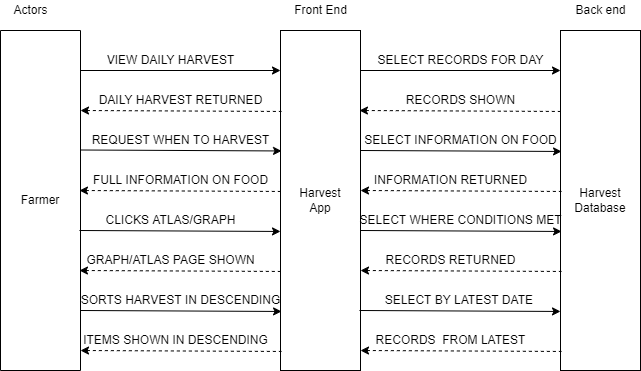

The diagram above was exported from draw.io. Its source (the exported page's mxGraphModel, read from the mxfile embedded in the PNG):
<mxGraphModel dx="820" dy="482" grid="1" gridSize="10" guides="1" tooltips="1" connect="1" arrows="1" fold="1" page="1" pageScale="1" pageWidth="850" pageHeight="1100" background="#ffffff" math="0" shadow="0">
  <root>
    <mxCell id="0" />
    <mxCell id="1" parent="0" />
    <mxCell id="2VjANTfznW1WtYC9gWlT-1" value="Farmer" style="rounded=0;whiteSpace=wrap;html=1;direction=south;" parent="1" vertex="1">
      <mxGeometry x="120" y="120" width="80" height="340" as="geometry" />
    </mxCell>
    <mxCell id="2VjANTfznW1WtYC9gWlT-2" value="Harvest&lt;br&gt;App" style="whiteSpace=wrap;html=1;" parent="1" vertex="1">
      <mxGeometry x="400" y="120" width="80" height="340" as="geometry" />
    </mxCell>
    <mxCell id="2VjANTfznW1WtYC9gWlT-3" value="" style="endArrow=classic;html=1;rounded=0;" parent="1" edge="1">
      <mxGeometry width="50" height="50" relative="1" as="geometry">
        <mxPoint x="200" y="160" as="sourcePoint" />
        <mxPoint x="400" y="160" as="targetPoint" />
      </mxGeometry>
    </mxCell>
    <mxCell id="2VjANTfznW1WtYC9gWlT-4" value="VIEW DAILY HARVEST" style="text;html=1;align=center;verticalAlign=middle;resizable=0;points=[];autosize=1;strokeColor=none;fillColor=none;" parent="1" vertex="1">
      <mxGeometry x="220" y="140" width="140" height="20" as="geometry" />
    </mxCell>
    <mxCell id="2VjANTfznW1WtYC9gWlT-5" value="" style="endArrow=none;html=1;rounded=0;exitX=0.167;exitY=0;exitDx=0;exitDy=0;exitPerimeter=0;entryX=0.013;entryY=0.171;entryDx=0;entryDy=0;entryPerimeter=0;startArrow=classic;startFill=1;endFill=0;dashed=1;" parent="1" edge="1">
      <mxGeometry width="50" height="50" relative="1" as="geometry">
        <mxPoint x="200" y="200.00000000000006" as="sourcePoint" />
        <mxPoint x="401.03999999999996" y="200.95999999999998" as="targetPoint" />
      </mxGeometry>
    </mxCell>
    <mxCell id="2VjANTfznW1WtYC9gWlT-6" value="DAILY HARVEST RETURNED" style="text;html=1;align=center;verticalAlign=middle;resizable=0;points=[];autosize=1;strokeColor=none;fillColor=none;" parent="1" vertex="1">
      <mxGeometry x="210" y="180" width="180" height="20" as="geometry" />
    </mxCell>
    <mxCell id="2VjANTfznW1WtYC9gWlT-7" value="Actors" style="text;html=1;align=center;verticalAlign=middle;resizable=0;points=[];autosize=1;strokeColor=none;fillColor=none;" parent="1" vertex="1">
      <mxGeometry x="125" y="90" width="50" height="20" as="geometry" />
    </mxCell>
    <mxCell id="2VjANTfznW1WtYC9gWlT-8" value="Front End" style="text;html=1;align=center;verticalAlign=middle;resizable=0;points=[];autosize=1;strokeColor=none;fillColor=none;" parent="1" vertex="1">
      <mxGeometry x="405" y="90" width="70" height="20" as="geometry" />
    </mxCell>
    <mxCell id="2VjANTfznW1WtYC9gWlT-9" value="" style="endArrow=classic;html=1;rounded=0;exitX=0.167;exitY=0;exitDx=0;exitDy=0;exitPerimeter=0;entryX=0.013;entryY=0.171;entryDx=0;entryDy=0;entryPerimeter=0;" parent="1" edge="1">
      <mxGeometry width="50" height="50" relative="1" as="geometry">
        <mxPoint x="200" y="239.50000000000006" as="sourcePoint" />
        <mxPoint x="401.03999999999996" y="240.45999999999998" as="targetPoint" />
      </mxGeometry>
    </mxCell>
    <mxCell id="2VjANTfznW1WtYC9gWlT-10" value="REQUEST WHEN TO HARVEST" style="text;html=1;align=center;verticalAlign=middle;resizable=0;points=[];autosize=1;strokeColor=none;fillColor=none;" parent="1" vertex="1">
      <mxGeometry x="205" y="220" width="190" height="20" as="geometry" />
    </mxCell>
    <mxCell id="2VjANTfznW1WtYC9gWlT-11" value="" style="endArrow=none;html=1;rounded=0;exitX=0.167;exitY=0;exitDx=0;exitDy=0;exitPerimeter=0;entryX=0.013;entryY=0.171;entryDx=0;entryDy=0;entryPerimeter=0;startArrow=classic;startFill=1;endFill=0;dashed=1;" parent="1" edge="1">
      <mxGeometry width="50" height="50" relative="1" as="geometry">
        <mxPoint x="198.96" y="280" as="sourcePoint" />
        <mxPoint x="399.99999999999994" y="280.96000000000004" as="targetPoint" />
      </mxGeometry>
    </mxCell>
    <mxCell id="2VjANTfznW1WtYC9gWlT-12" value="FULL INFORMATION ON FOOD" style="text;html=1;align=center;verticalAlign=middle;resizable=0;points=[];autosize=1;strokeColor=none;fillColor=none;" parent="1" vertex="1">
      <mxGeometry x="205" y="260" width="190" height="20" as="geometry" />
    </mxCell>
    <mxCell id="2VjANTfznW1WtYC9gWlT-13" value="" style="endArrow=classic;html=1;rounded=0;exitX=0.167;exitY=0;exitDx=0;exitDy=0;exitPerimeter=0;entryX=0.013;entryY=0.171;entryDx=0;entryDy=0;entryPerimeter=0;" parent="1" edge="1">
      <mxGeometry width="50" height="50" relative="1" as="geometry">
        <mxPoint x="198.96" y="320" as="sourcePoint" />
        <mxPoint x="399.99999999999994" y="320.96000000000004" as="targetPoint" />
      </mxGeometry>
    </mxCell>
    <mxCell id="2VjANTfznW1WtYC9gWlT-14" value="CLICKS ATLAS/GRAPH" style="text;html=1;align=center;verticalAlign=middle;resizable=0;points=[];autosize=1;strokeColor=none;fillColor=none;" parent="1" vertex="1">
      <mxGeometry x="220" y="300" width="140" height="20" as="geometry" />
    </mxCell>
    <mxCell id="2VjANTfznW1WtYC9gWlT-16" value="" style="endArrow=none;html=1;rounded=0;exitX=0.167;exitY=0;exitDx=0;exitDy=0;exitPerimeter=0;entryX=0.013;entryY=0.171;entryDx=0;entryDy=0;entryPerimeter=0;startArrow=classic;startFill=1;endFill=0;dashed=1;" parent="1" edge="1">
      <mxGeometry width="50" height="50" relative="1" as="geometry">
        <mxPoint x="198.96000000000004" y="360" as="sourcePoint" />
        <mxPoint x="400" y="360.96000000000004" as="targetPoint" />
      </mxGeometry>
    </mxCell>
    <mxCell id="2VjANTfznW1WtYC9gWlT-19" value="" style="endArrow=classic;html=1;rounded=0;exitX=0.167;exitY=0;exitDx=0;exitDy=0;exitPerimeter=0;entryX=0.013;entryY=0.171;entryDx=0;entryDy=0;entryPerimeter=0;" parent="1" edge="1">
      <mxGeometry width="50" height="50" relative="1" as="geometry">
        <mxPoint x="200.00000000000003" y="400" as="sourcePoint" />
        <mxPoint x="401.04" y="400.96000000000004" as="targetPoint" />
      </mxGeometry>
    </mxCell>
    <mxCell id="2VjANTfznW1WtYC9gWlT-20" value="SORTS HARVEST IN DESCENDING" style="text;html=1;align=center;verticalAlign=middle;resizable=0;points=[];autosize=1;strokeColor=none;fillColor=none;" parent="1" vertex="1">
      <mxGeometry x="195" y="380" width="210" height="20" as="geometry" />
    </mxCell>
    <mxCell id="2VjANTfznW1WtYC9gWlT-22" value="" style="endArrow=none;html=1;rounded=0;exitX=0.167;exitY=0;exitDx=0;exitDy=0;exitPerimeter=0;entryX=0.013;entryY=0.171;entryDx=0;entryDy=0;entryPerimeter=0;startArrow=classic;startFill=1;endFill=0;dashed=1;" parent="1" edge="1">
      <mxGeometry width="50" height="50" relative="1" as="geometry">
        <mxPoint x="200.00000000000003" y="440" as="sourcePoint" />
        <mxPoint x="401.04" y="440.96000000000004" as="targetPoint" />
      </mxGeometry>
    </mxCell>
    <mxCell id="GYlREQXfoC2Y8NnuTKMK-1" value="Harvest&lt;br&gt;Database" style="whiteSpace=wrap;html=1;" parent="1" vertex="1">
      <mxGeometry x="680" y="120" width="80" height="340" as="geometry" />
    </mxCell>
    <mxCell id="GYlREQXfoC2Y8NnuTKMK-2" value="Back end" style="text;html=1;align=center;verticalAlign=middle;resizable=0;points=[];autosize=1;strokeColor=none;fillColor=none;" parent="1" vertex="1">
      <mxGeometry x="685" y="90" width="70" height="20" as="geometry" />
    </mxCell>
    <mxCell id="GYlREQXfoC2Y8NnuTKMK-3" value="" style="endArrow=classic;html=1;rounded=0;" parent="1" edge="1">
      <mxGeometry width="50" height="50" relative="1" as="geometry">
        <mxPoint x="480" y="160" as="sourcePoint" />
        <mxPoint x="680" y="160" as="targetPoint" />
      </mxGeometry>
    </mxCell>
    <mxCell id="GYlREQXfoC2Y8NnuTKMK-4" value="SELECT RECORDS FOR DAY" style="text;html=1;align=center;verticalAlign=middle;resizable=0;points=[];autosize=1;strokeColor=none;fillColor=none;" parent="1" vertex="1">
      <mxGeometry x="490" y="140" width="180" height="20" as="geometry" />
    </mxCell>
    <mxCell id="GYlREQXfoC2Y8NnuTKMK-5" value="" style="endArrow=none;html=1;rounded=0;exitX=0.167;exitY=0;exitDx=0;exitDy=0;exitPerimeter=0;entryX=0.013;entryY=0.171;entryDx=0;entryDy=0;entryPerimeter=0;startArrow=classic;startFill=1;endFill=0;dashed=1;" parent="1" edge="1">
      <mxGeometry width="50" height="50" relative="1" as="geometry">
        <mxPoint x="478.96" y="200" as="sourcePoint" />
        <mxPoint x="680" y="200.96000000000004" as="targetPoint" />
      </mxGeometry>
    </mxCell>
    <mxCell id="GYlREQXfoC2Y8NnuTKMK-6" value="RECORDS SHOWN" style="text;html=1;align=center;verticalAlign=middle;resizable=0;points=[];autosize=1;strokeColor=none;fillColor=none;" parent="1" vertex="1">
      <mxGeometry x="520" y="180" width="120" height="20" as="geometry" />
    </mxCell>
    <mxCell id="GYlREQXfoC2Y8NnuTKMK-7" value="" style="endArrow=classic;html=1;rounded=0;exitX=0.167;exitY=0;exitDx=0;exitDy=0;exitPerimeter=0;entryX=0.013;entryY=0.171;entryDx=0;entryDy=0;entryPerimeter=0;" parent="1" edge="1">
      <mxGeometry width="50" height="50" relative="1" as="geometry">
        <mxPoint x="480" y="240" as="sourcePoint" />
        <mxPoint x="681.04" y="240.96000000000004" as="targetPoint" />
      </mxGeometry>
    </mxCell>
    <mxCell id="GYlREQXfoC2Y8NnuTKMK-8" value="SELECT INFORMATION ON FOOD" style="text;html=1;align=center;verticalAlign=middle;resizable=0;points=[];autosize=1;strokeColor=none;fillColor=none;" parent="1" vertex="1">
      <mxGeometry x="475" y="220" width="210" height="20" as="geometry" />
    </mxCell>
    <mxCell id="GYlREQXfoC2Y8NnuTKMK-9" value="" style="endArrow=none;html=1;rounded=0;exitX=0.167;exitY=0;exitDx=0;exitDy=0;exitPerimeter=0;entryX=0.013;entryY=0.171;entryDx=0;entryDy=0;entryPerimeter=0;startArrow=classic;startFill=1;endFill=0;dashed=1;" parent="1" edge="1">
      <mxGeometry width="50" height="50" relative="1" as="geometry">
        <mxPoint x="480.00000000000006" y="280" as="sourcePoint" />
        <mxPoint x="681.04" y="280.96000000000004" as="targetPoint" />
      </mxGeometry>
    </mxCell>
    <mxCell id="GYlREQXfoC2Y8NnuTKMK-10" value="INFORMATION RETURNED" style="text;html=1;align=center;verticalAlign=middle;resizable=0;points=[];autosize=1;strokeColor=none;fillColor=none;" parent="1" vertex="1">
      <mxGeometry x="485" y="260" width="170" height="20" as="geometry" />
    </mxCell>
    <mxCell id="GYlREQXfoC2Y8NnuTKMK-11" value="" style="endArrow=classic;html=1;rounded=0;exitX=0.167;exitY=0;exitDx=0;exitDy=0;exitPerimeter=0;entryX=0.013;entryY=0.171;entryDx=0;entryDy=0;entryPerimeter=0;" parent="1" edge="1">
      <mxGeometry width="50" height="50" relative="1" as="geometry">
        <mxPoint x="480.00000000000006" y="320" as="sourcePoint" />
        <mxPoint x="681.04" y="320.96000000000004" as="targetPoint" />
      </mxGeometry>
    </mxCell>
    <mxCell id="GYlREQXfoC2Y8NnuTKMK-14" value="" style="endArrow=none;html=1;rounded=0;exitX=0.167;exitY=0;exitDx=0;exitDy=0;exitPerimeter=0;entryX=0.013;entryY=0.171;entryDx=0;entryDy=0;entryPerimeter=0;startArrow=classic;startFill=1;endFill=0;dashed=1;" parent="1" edge="1">
      <mxGeometry width="50" height="50" relative="1" as="geometry">
        <mxPoint x="480.00000000000006" y="360" as="sourcePoint" />
        <mxPoint x="681.04" y="360.96000000000004" as="targetPoint" />
      </mxGeometry>
    </mxCell>
    <mxCell id="GYlREQXfoC2Y8NnuTKMK-16" value="" style="endArrow=classic;html=1;rounded=0;exitX=0.167;exitY=0;exitDx=0;exitDy=0;exitPerimeter=0;entryX=0.013;entryY=0.171;entryDx=0;entryDy=0;entryPerimeter=0;" parent="1" edge="1">
      <mxGeometry width="50" height="50" relative="1" as="geometry">
        <mxPoint x="478.96" y="400" as="sourcePoint" />
        <mxPoint x="680" y="400.96000000000004" as="targetPoint" />
      </mxGeometry>
    </mxCell>
    <mxCell id="GYlREQXfoC2Y8NnuTKMK-18" value="" style="endArrow=none;html=1;rounded=0;exitX=0.167;exitY=0;exitDx=0;exitDy=0;exitPerimeter=0;entryX=0.013;entryY=0.171;entryDx=0;entryDy=0;entryPerimeter=0;startArrow=classic;startFill=1;endFill=0;dashed=1;" parent="1" edge="1">
      <mxGeometry width="50" height="50" relative="1" as="geometry">
        <mxPoint x="480" y="440" as="sourcePoint" />
        <mxPoint x="681.04" y="440.96000000000004" as="targetPoint" />
      </mxGeometry>
    </mxCell>
    <mxCell id="HwpRf1WhRuF-d5jtyLre-1" value="SELECT WHERE CONDITIONS MET" style="text;html=1;align=center;verticalAlign=middle;resizable=0;points=[];autosize=1;strokeColor=none;fillColor=none;" parent="1" vertex="1">
      <mxGeometry x="470" y="300" width="220" height="20" as="geometry" />
    </mxCell>
    <mxCell id="HwpRf1WhRuF-d5jtyLre-2" value="RECORDS RETURNED" style="text;html=1;align=center;verticalAlign=middle;resizable=0;points=[];autosize=1;strokeColor=none;fillColor=none;" parent="1" vertex="1">
      <mxGeometry x="495" y="340" width="150" height="20" as="geometry" />
    </mxCell>
    <mxCell id="HwpRf1WhRuF-d5jtyLre-3" value="GRAPH/ATLAS PAGE SHOWN" style="text;html=1;align=center;verticalAlign=middle;resizable=0;points=[];autosize=1;strokeColor=none;fillColor=none;" parent="1" vertex="1">
      <mxGeometry x="200" y="340" width="180" height="20" as="geometry" />
    </mxCell>
    <mxCell id="HwpRf1WhRuF-d5jtyLre-4" value="SELECT BY LATEST DATE&amp;nbsp;" style="text;html=1;align=center;verticalAlign=middle;resizable=0;points=[];autosize=1;strokeColor=none;fillColor=none;" parent="1" vertex="1">
      <mxGeometry x="495" y="380" width="170" height="20" as="geometry" />
    </mxCell>
    <mxCell id="HwpRf1WhRuF-d5jtyLre-5" value="RECORDS&amp;nbsp; FROM LATEST" style="text;html=1;align=center;verticalAlign=middle;resizable=0;points=[];autosize=1;strokeColor=none;fillColor=none;" parent="1" vertex="1">
      <mxGeometry x="485" y="420" width="170" height="20" as="geometry" />
    </mxCell>
    <mxCell id="HwpRf1WhRuF-d5jtyLre-6" value="ITEMS SHOWN IN DESCENDING" style="text;html=1;align=center;verticalAlign=middle;resizable=0;points=[];autosize=1;strokeColor=none;fillColor=none;" parent="1" vertex="1">
      <mxGeometry x="195" y="420" width="200" height="20" as="geometry" />
    </mxCell>
  </root>
</mxGraphModel>